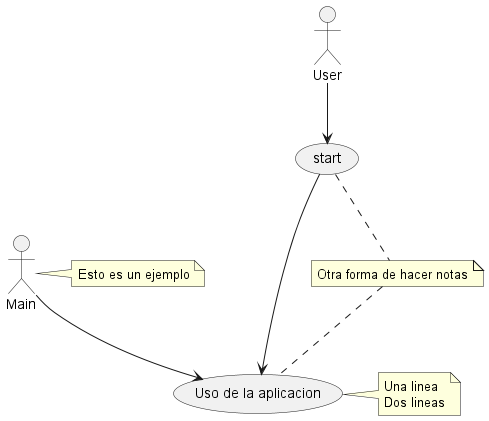

The diagram above was rendered by PlantUML. Its source (embedded in the PNG):
@startuml diagrama14

:Main: as Admin
(Uso de la aplicacion) as (Use)
User --> (start)
(start) --> (Use)
Admin --> (Use)
note right of Admin : Esto es un ejemplo
note right of (Use)
Una linea
Dos lineas
end note

note "Otra forma de hacer notas" as Nota
(start) .. Nota
Nota .. (Use)

@enduml